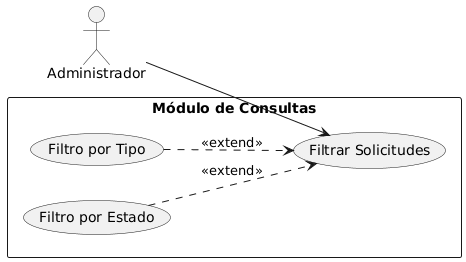

The diagram above was rendered by PlantUML. Its source (embedded in the PNG):
@startuml
left to right direction
actor "Administrador" as Admin

rectangle "Módulo de Consultas" {
  usecase "Filtrar Solicitudes" as UC14
  usecase "Filtro por Estado" as UC_Estado
  usecase "Filtro por Tipo" as UC_Tipo
  
  UC_Estado ..> UC14 : <<extend>>
  UC_Tipo ..> UC14 : <<extend>>
}

Admin --> UC14
@enduml